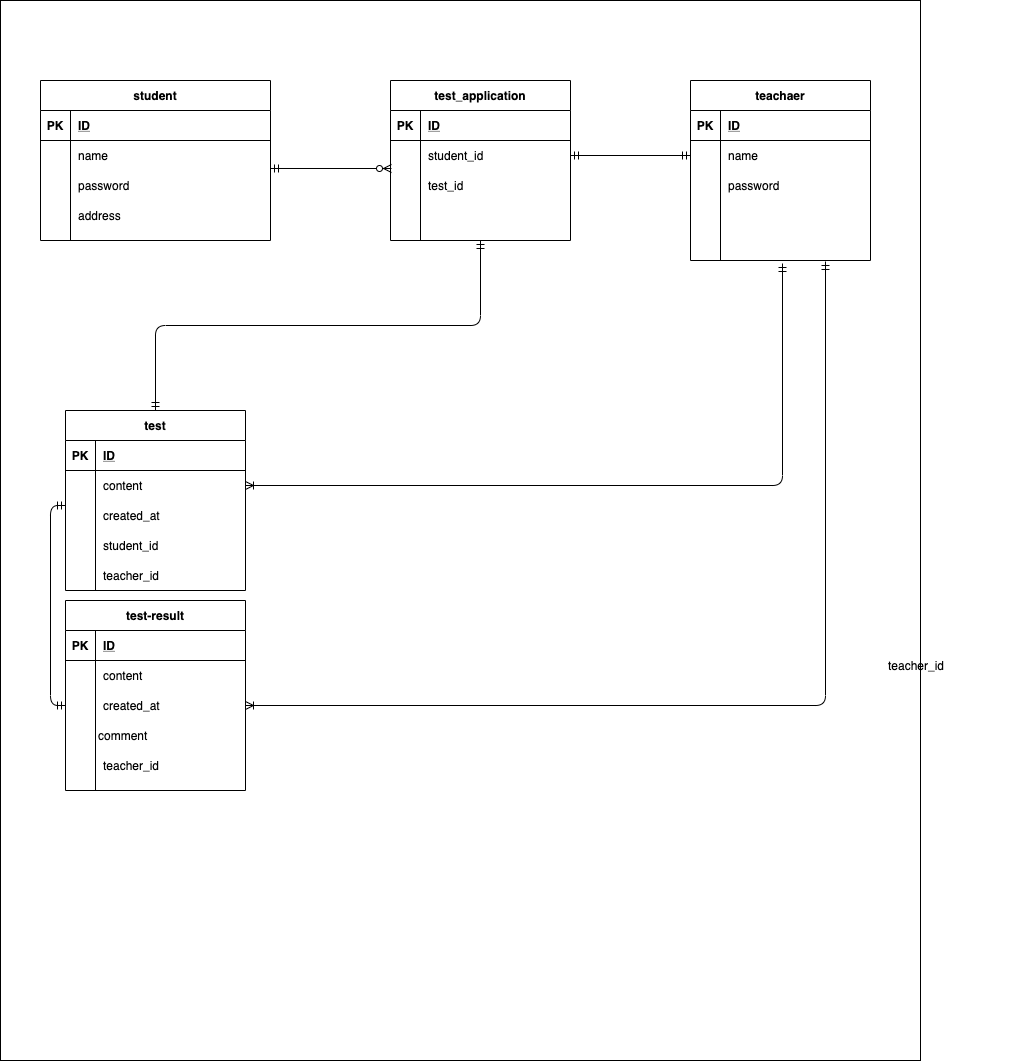

The diagram above was exported from draw.io. Its source (the exported page's mxGraphModel, read from the mxfile embedded in the PNG):
<mxGraphModel dx="1555" dy="680" grid="1" gridSize="10" guides="1" tooltips="1" connect="1" arrows="1" fold="1" page="1" pageScale="1" pageWidth="827" pageHeight="1169" math="0" shadow="0">
  <root>
    <mxCell id="0" />
    <mxCell id="1" parent="0" />
    <mxCell id="39" value="" style="rounded=0;whiteSpace=wrap;html=1;" parent="1" vertex="1">
      <mxGeometry x="-120" y="80" width="920" height="1060" as="geometry" />
    </mxCell>
    <mxCell id="40" value="student" style="shape=table;startSize=30;container=1;collapsible=1;childLayout=tableLayout;fixedRows=1;rowLines=0;fontStyle=1;align=center;resizeLast=1;" parent="1" vertex="1">
      <mxGeometry x="-80" y="160" width="230" height="160" as="geometry" />
    </mxCell>
    <mxCell id="41" value="" style="shape=partialRectangle;collapsible=0;dropTarget=0;pointerEvents=0;fillColor=none;top=0;left=0;bottom=1;right=0;points=[[0,0.5],[1,0.5]];portConstraint=eastwest;" parent="40" vertex="1">
      <mxGeometry y="30" width="230" height="30" as="geometry" />
    </mxCell>
    <mxCell id="42" value="PK" style="shape=partialRectangle;connectable=0;fillColor=none;top=0;left=0;bottom=0;right=0;fontStyle=1;overflow=hidden;" parent="41" vertex="1">
      <mxGeometry width="30" height="30" as="geometry" />
    </mxCell>
    <mxCell id="43" value="ID" style="shape=partialRectangle;connectable=0;fillColor=none;top=0;left=0;bottom=0;right=0;align=left;spacingLeft=6;fontStyle=5;overflow=hidden;" parent="41" vertex="1">
      <mxGeometry x="30" width="200" height="30" as="geometry" />
    </mxCell>
    <mxCell id="44" value="" style="shape=partialRectangle;collapsible=0;dropTarget=0;pointerEvents=0;fillColor=none;top=0;left=0;bottom=0;right=0;points=[[0,0.5],[1,0.5]];portConstraint=eastwest;" parent="40" vertex="1">
      <mxGeometry y="60" width="230" height="30" as="geometry" />
    </mxCell>
    <mxCell id="45" value="" style="shape=partialRectangle;connectable=0;fillColor=none;top=0;left=0;bottom=0;right=0;editable=1;overflow=hidden;" parent="44" vertex="1">
      <mxGeometry width="30" height="30" as="geometry" />
    </mxCell>
    <mxCell id="46" value="name" style="shape=partialRectangle;connectable=0;fillColor=none;top=0;left=0;bottom=0;right=0;align=left;spacingLeft=6;overflow=hidden;" parent="44" vertex="1">
      <mxGeometry x="30" width="200" height="30" as="geometry" />
    </mxCell>
    <mxCell id="47" value="" style="shape=partialRectangle;collapsible=0;dropTarget=0;pointerEvents=0;fillColor=none;top=0;left=0;bottom=0;right=0;points=[[0,0.5],[1,0.5]];portConstraint=eastwest;" parent="40" vertex="1">
      <mxGeometry y="90" width="230" height="30" as="geometry" />
    </mxCell>
    <mxCell id="48" value="" style="shape=partialRectangle;connectable=0;fillColor=none;top=0;left=0;bottom=0;right=0;editable=1;overflow=hidden;" parent="47" vertex="1">
      <mxGeometry width="30" height="30" as="geometry" />
    </mxCell>
    <mxCell id="49" value="password" style="shape=partialRectangle;connectable=0;fillColor=none;top=0;left=0;bottom=0;right=0;align=left;spacingLeft=6;overflow=hidden;" parent="47" vertex="1">
      <mxGeometry x="30" width="200" height="30" as="geometry" />
    </mxCell>
    <mxCell id="50" value="" style="shape=partialRectangle;collapsible=0;dropTarget=0;pointerEvents=0;fillColor=none;top=0;left=0;bottom=0;right=0;points=[[0,0.5],[1,0.5]];portConstraint=eastwest;" parent="40" vertex="1">
      <mxGeometry y="120" width="230" height="30" as="geometry" />
    </mxCell>
    <mxCell id="51" value="" style="shape=partialRectangle;connectable=0;fillColor=none;top=0;left=0;bottom=0;right=0;editable=1;overflow=hidden;" parent="50" vertex="1">
      <mxGeometry width="30" height="30" as="geometry" />
    </mxCell>
    <mxCell id="52" value="address" style="shape=partialRectangle;connectable=0;fillColor=none;top=0;left=0;bottom=0;right=0;align=left;spacingLeft=6;overflow=hidden;" parent="50" vertex="1">
      <mxGeometry x="30" width="200" height="30" as="geometry" />
    </mxCell>
    <mxCell id="53" value="teachaer" style="shape=table;startSize=30;container=1;collapsible=1;childLayout=tableLayout;fixedRows=1;rowLines=0;fontStyle=1;align=center;resizeLast=1;" parent="1" vertex="1">
      <mxGeometry x="570" y="160" width="180" height="180" as="geometry" />
    </mxCell>
    <mxCell id="54" value="" style="shape=partialRectangle;collapsible=0;dropTarget=0;pointerEvents=0;fillColor=none;top=0;left=0;bottom=1;right=0;points=[[0,0.5],[1,0.5]];portConstraint=eastwest;" parent="53" vertex="1">
      <mxGeometry y="30" width="180" height="30" as="geometry" />
    </mxCell>
    <mxCell id="55" value="PK" style="shape=partialRectangle;connectable=0;fillColor=none;top=0;left=0;bottom=0;right=0;fontStyle=1;overflow=hidden;" parent="54" vertex="1">
      <mxGeometry width="30" height="30" as="geometry" />
    </mxCell>
    <mxCell id="56" value="ID" style="shape=partialRectangle;connectable=0;fillColor=none;top=0;left=0;bottom=0;right=0;align=left;spacingLeft=6;fontStyle=5;overflow=hidden;" parent="54" vertex="1">
      <mxGeometry x="30" width="150" height="30" as="geometry" />
    </mxCell>
    <mxCell id="57" value="" style="shape=partialRectangle;collapsible=0;dropTarget=0;pointerEvents=0;fillColor=none;top=0;left=0;bottom=0;right=0;points=[[0,0.5],[1,0.5]];portConstraint=eastwest;" parent="53" vertex="1">
      <mxGeometry y="60" width="180" height="30" as="geometry" />
    </mxCell>
    <mxCell id="58" value="" style="shape=partialRectangle;connectable=0;fillColor=none;top=0;left=0;bottom=0;right=0;editable=1;overflow=hidden;" parent="57" vertex="1">
      <mxGeometry width="30" height="30" as="geometry" />
    </mxCell>
    <mxCell id="59" value="name" style="shape=partialRectangle;connectable=0;fillColor=none;top=0;left=0;bottom=0;right=0;align=left;spacingLeft=6;overflow=hidden;" parent="57" vertex="1">
      <mxGeometry x="30" width="150" height="30" as="geometry" />
    </mxCell>
    <mxCell id="60" value="" style="shape=partialRectangle;collapsible=0;dropTarget=0;pointerEvents=0;fillColor=none;top=0;left=0;bottom=0;right=0;points=[[0,0.5],[1,0.5]];portConstraint=eastwest;" parent="53" vertex="1">
      <mxGeometry y="90" width="180" height="30" as="geometry" />
    </mxCell>
    <mxCell id="61" value="" style="shape=partialRectangle;connectable=0;fillColor=none;top=0;left=0;bottom=0;right=0;editable=1;overflow=hidden;" parent="60" vertex="1">
      <mxGeometry width="30" height="30" as="geometry" />
    </mxCell>
    <mxCell id="62" value="password" style="shape=partialRectangle;connectable=0;fillColor=none;top=0;left=0;bottom=0;right=0;align=left;spacingLeft=6;overflow=hidden;" parent="60" vertex="1">
      <mxGeometry x="30" width="150" height="30" as="geometry" />
    </mxCell>
    <mxCell id="63" value="" style="shape=partialRectangle;collapsible=0;dropTarget=0;pointerEvents=0;fillColor=none;top=0;left=0;bottom=0;right=0;points=[[0,0.5],[1,0.5]];portConstraint=eastwest;" parent="53" vertex="1">
      <mxGeometry y="120" width="180" height="30" as="geometry" />
    </mxCell>
    <mxCell id="64" value="" style="shape=partialRectangle;connectable=0;fillColor=none;top=0;left=0;bottom=0;right=0;editable=1;overflow=hidden;" parent="63" vertex="1">
      <mxGeometry width="30" height="30" as="geometry" />
    </mxCell>
    <mxCell id="65" value="" style="shape=partialRectangle;connectable=0;fillColor=none;top=0;left=0;bottom=0;right=0;align=left;spacingLeft=6;overflow=hidden;" parent="63" vertex="1">
      <mxGeometry x="30" width="150" height="30" as="geometry" />
    </mxCell>
    <mxCell id="109" value="" style="shape=partialRectangle;collapsible=0;dropTarget=0;pointerEvents=0;fillColor=none;top=0;left=0;bottom=0;right=0;points=[[0,0.5],[1,0.5]];portConstraint=eastwest;" parent="53" vertex="1">
      <mxGeometry y="150" width="180" height="30" as="geometry" />
    </mxCell>
    <mxCell id="110" value="" style="shape=partialRectangle;connectable=0;fillColor=none;top=0;left=0;bottom=0;right=0;editable=1;overflow=hidden;" parent="109" vertex="1">
      <mxGeometry width="30" height="30" as="geometry" />
    </mxCell>
    <mxCell id="111" value="" style="shape=partialRectangle;connectable=0;fillColor=none;top=0;left=0;bottom=0;right=0;align=left;spacingLeft=6;overflow=hidden;" parent="109" vertex="1">
      <mxGeometry x="30" width="150" height="30" as="geometry" />
    </mxCell>
    <mxCell id="68" value="test" style="shape=table;startSize=30;container=1;collapsible=1;childLayout=tableLayout;fixedRows=1;rowLines=0;fontStyle=1;align=center;resizeLast=1;" parent="1" vertex="1">
      <mxGeometry x="-55" y="490" width="180" height="180" as="geometry" />
    </mxCell>
    <mxCell id="69" value="" style="shape=partialRectangle;collapsible=0;dropTarget=0;pointerEvents=0;fillColor=none;top=0;left=0;bottom=1;right=0;points=[[0,0.5],[1,0.5]];portConstraint=eastwest;" parent="68" vertex="1">
      <mxGeometry y="30" width="180" height="30" as="geometry" />
    </mxCell>
    <mxCell id="70" value="PK" style="shape=partialRectangle;connectable=0;fillColor=none;top=0;left=0;bottom=0;right=0;fontStyle=1;overflow=hidden;" parent="69" vertex="1">
      <mxGeometry width="30" height="30" as="geometry" />
    </mxCell>
    <mxCell id="71" value="ID" style="shape=partialRectangle;connectable=0;fillColor=none;top=0;left=0;bottom=0;right=0;align=left;spacingLeft=6;fontStyle=5;overflow=hidden;" parent="69" vertex="1">
      <mxGeometry x="30" width="150" height="30" as="geometry" />
    </mxCell>
    <mxCell id="75" value="" style="shape=partialRectangle;collapsible=0;dropTarget=0;pointerEvents=0;fillColor=none;top=0;left=0;bottom=0;right=0;points=[[0,0.5],[1,0.5]];portConstraint=eastwest;" parent="68" vertex="1">
      <mxGeometry y="60" width="180" height="30" as="geometry" />
    </mxCell>
    <mxCell id="76" value="" style="shape=partialRectangle;connectable=0;fillColor=none;top=0;left=0;bottom=0;right=0;editable=1;overflow=hidden;" parent="75" vertex="1">
      <mxGeometry width="30" height="30" as="geometry" />
    </mxCell>
    <mxCell id="77" value="content" style="shape=partialRectangle;connectable=0;fillColor=none;top=0;left=0;bottom=0;right=0;align=left;spacingLeft=6;overflow=hidden;" parent="75" vertex="1">
      <mxGeometry x="30" width="150" height="30" as="geometry" />
    </mxCell>
    <mxCell id="78" value="" style="shape=partialRectangle;collapsible=0;dropTarget=0;pointerEvents=0;fillColor=none;top=0;left=0;bottom=0;right=0;points=[[0,0.5],[1,0.5]];portConstraint=eastwest;" parent="68" vertex="1">
      <mxGeometry y="90" width="180" height="30" as="geometry" />
    </mxCell>
    <mxCell id="79" value="" style="shape=partialRectangle;connectable=0;fillColor=none;top=0;left=0;bottom=0;right=0;editable=1;overflow=hidden;" parent="78" vertex="1">
      <mxGeometry width="30" height="30" as="geometry" />
    </mxCell>
    <mxCell id="80" value="created_at" style="shape=partialRectangle;connectable=0;fillColor=none;top=0;left=0;bottom=0;right=0;align=left;spacingLeft=6;overflow=hidden;" parent="78" vertex="1">
      <mxGeometry x="30" width="150" height="30" as="geometry" />
    </mxCell>
    <mxCell id="72" value="" style="shape=partialRectangle;collapsible=0;dropTarget=0;pointerEvents=0;fillColor=none;top=0;left=0;bottom=0;right=0;points=[[0,0.5],[1,0.5]];portConstraint=eastwest;" parent="68" vertex="1">
      <mxGeometry y="120" width="180" height="30" as="geometry" />
    </mxCell>
    <mxCell id="73" value="" style="shape=partialRectangle;connectable=0;fillColor=none;top=0;left=0;bottom=0;right=0;editable=1;overflow=hidden;" parent="72" vertex="1">
      <mxGeometry width="30" height="30" as="geometry" />
    </mxCell>
    <mxCell id="74" value="student_id" style="shape=partialRectangle;connectable=0;fillColor=none;top=0;left=0;bottom=0;right=0;align=left;spacingLeft=6;overflow=hidden;" parent="72" vertex="1">
      <mxGeometry x="30" width="150" height="30" as="geometry" />
    </mxCell>
    <mxCell id="82" value="" style="fontSize=12;html=1;endArrow=ERzeroToMany;startArrow=ERmandOne;exitX=1;exitY=-0.067;exitDx=0;exitDy=0;exitPerimeter=0;" parent="1" source="47" edge="1">
      <mxGeometry width="100" height="100" relative="1" as="geometry">
        <mxPoint x="260" y="350" as="sourcePoint" />
        <mxPoint x="271" y="248" as="targetPoint" />
      </mxGeometry>
    </mxCell>
    <mxCell id="83" value="test_application" style="shape=table;startSize=30;container=1;collapsible=1;childLayout=tableLayout;fixedRows=1;rowLines=0;fontStyle=1;align=center;resizeLast=1;" parent="1" vertex="1">
      <mxGeometry x="270" y="160" width="180" height="160" as="geometry" />
    </mxCell>
    <mxCell id="84" value="" style="shape=partialRectangle;collapsible=0;dropTarget=0;pointerEvents=0;fillColor=none;top=0;left=0;bottom=1;right=0;points=[[0,0.5],[1,0.5]];portConstraint=eastwest;" parent="83" vertex="1">
      <mxGeometry y="30" width="180" height="30" as="geometry" />
    </mxCell>
    <mxCell id="85" value="PK" style="shape=partialRectangle;connectable=0;fillColor=none;top=0;left=0;bottom=0;right=0;fontStyle=1;overflow=hidden;" parent="84" vertex="1">
      <mxGeometry width="30" height="30" as="geometry" />
    </mxCell>
    <mxCell id="86" value="ID" style="shape=partialRectangle;connectable=0;fillColor=none;top=0;left=0;bottom=0;right=0;align=left;spacingLeft=6;fontStyle=5;overflow=hidden;" parent="84" vertex="1">
      <mxGeometry x="30" width="150" height="30" as="geometry" />
    </mxCell>
    <mxCell id="90" value="" style="shape=partialRectangle;collapsible=0;dropTarget=0;pointerEvents=0;fillColor=none;top=0;left=0;bottom=0;right=0;points=[[0,0.5],[1,0.5]];portConstraint=eastwest;" parent="83" vertex="1">
      <mxGeometry y="60" width="180" height="30" as="geometry" />
    </mxCell>
    <mxCell id="91" value="" style="shape=partialRectangle;connectable=0;fillColor=none;top=0;left=0;bottom=0;right=0;editable=1;overflow=hidden;" parent="90" vertex="1">
      <mxGeometry width="30" height="30" as="geometry" />
    </mxCell>
    <mxCell id="92" value="student_id" style="shape=partialRectangle;connectable=0;fillColor=none;top=0;left=0;bottom=0;right=0;align=left;spacingLeft=6;overflow=hidden;" parent="90" vertex="1">
      <mxGeometry x="30" width="150" height="30" as="geometry" />
    </mxCell>
    <mxCell id="93" value="" style="shape=partialRectangle;collapsible=0;dropTarget=0;pointerEvents=0;fillColor=none;top=0;left=0;bottom=0;right=0;points=[[0,0.5],[1,0.5]];portConstraint=eastwest;" parent="83" vertex="1">
      <mxGeometry y="90" width="180" height="30" as="geometry" />
    </mxCell>
    <mxCell id="94" value="" style="shape=partialRectangle;connectable=0;fillColor=none;top=0;left=0;bottom=0;right=0;editable=1;overflow=hidden;" parent="93" vertex="1">
      <mxGeometry width="30" height="30" as="geometry" />
    </mxCell>
    <mxCell id="95" value="test_id" style="shape=partialRectangle;connectable=0;fillColor=none;top=0;left=0;bottom=0;right=0;align=left;spacingLeft=6;overflow=hidden;" parent="93" vertex="1">
      <mxGeometry x="30" width="150" height="30" as="geometry" />
    </mxCell>
    <mxCell id="150" value="" style="edgeStyle=orthogonalEdgeStyle;fontSize=12;html=1;endArrow=ERoneToMany;startArrow=ERmandOne;entryX=1;entryY=0.5;entryDx=0;entryDy=0;" parent="1" target="75" edge="1">
      <mxGeometry width="100" height="100" relative="1" as="geometry">
        <mxPoint x="662" y="343" as="sourcePoint" />
        <mxPoint x="670" y="630" as="targetPoint" />
      </mxGeometry>
    </mxCell>
    <mxCell id="152" value="" style="edgeStyle=orthogonalEdgeStyle;fontSize=12;html=1;endArrow=ERmandOne;startArrow=ERmandOne;exitX=0.5;exitY=0;exitDx=0;exitDy=0;entryX=0.5;entryY=1;entryDx=0;entryDy=0;" parent="1" source="68" target="83" edge="1">
      <mxGeometry width="100" height="100" relative="1" as="geometry">
        <mxPoint x="125" y="765" as="sourcePoint" />
        <mxPoint x="660" y="680" as="targetPoint" />
      </mxGeometry>
    </mxCell>
    <mxCell id="153" value="" style="edgeStyle=orthogonalEdgeStyle;fontSize=12;html=1;endArrow=ERmandOne;startArrow=ERmandOne;entryX=1;entryY=0.5;entryDx=0;entryDy=0;exitX=0;exitY=0.5;exitDx=0;exitDy=0;" parent="1" source="57" target="90" edge="1">
      <mxGeometry width="100" height="100" relative="1" as="geometry">
        <mxPoint x="568.7399999999998" y="518.56" as="sourcePoint" />
        <mxPoint x="670" y="630" as="targetPoint" />
      </mxGeometry>
    </mxCell>
    <mxCell id="169" value="teacher_id" style="shape=partialRectangle;connectable=0;fillColor=none;top=0;left=0;bottom=0;right=0;align=left;spacingLeft=6;overflow=hidden;" parent="1" vertex="1">
      <mxGeometry x="-25" y="640" width="150" height="30" as="geometry" />
    </mxCell>
    <mxCell id="170" value="teacher_id" style="shape=partialRectangle;connectable=0;fillColor=none;top=0;left=0;bottom=0;right=0;align=left;spacingLeft=6;overflow=hidden;" parent="1" vertex="1">
      <mxGeometry x="760" y="730" width="150" height="30" as="geometry" />
    </mxCell>
    <mxCell id="171" value="comment" style="shape=partialRectangle;connectable=0;fillColor=none;top=0;left=0;bottom=0;right=0;align=left;spacingLeft=6;overflow=hidden;" parent="1" vertex="1">
      <mxGeometry x="-30" y="800" width="150" height="30" as="geometry" />
    </mxCell>
    <mxCell id="172" value="test-result" style="shape=table;startSize=30;container=1;collapsible=1;childLayout=tableLayout;fixedRows=1;rowLines=0;fontStyle=1;align=center;resizeLast=1;" vertex="1" parent="1">
      <mxGeometry x="-55" y="680" width="180" height="190" as="geometry" />
    </mxCell>
    <mxCell id="173" value="" style="shape=partialRectangle;collapsible=0;dropTarget=0;pointerEvents=0;fillColor=none;top=0;left=0;bottom=1;right=0;points=[[0,0.5],[1,0.5]];portConstraint=eastwest;" vertex="1" parent="172">
      <mxGeometry y="30" width="180" height="30" as="geometry" />
    </mxCell>
    <mxCell id="174" value="PK" style="shape=partialRectangle;connectable=0;fillColor=none;top=0;left=0;bottom=0;right=0;fontStyle=1;overflow=hidden;" vertex="1" parent="173">
      <mxGeometry width="30" height="30" as="geometry" />
    </mxCell>
    <mxCell id="175" value="ID" style="shape=partialRectangle;connectable=0;fillColor=none;top=0;left=0;bottom=0;right=0;align=left;spacingLeft=6;fontStyle=5;overflow=hidden;" vertex="1" parent="173">
      <mxGeometry x="30" width="150" height="30" as="geometry" />
    </mxCell>
    <mxCell id="176" value="" style="shape=partialRectangle;collapsible=0;dropTarget=0;pointerEvents=0;fillColor=none;top=0;left=0;bottom=0;right=0;points=[[0,0.5],[1,0.5]];portConstraint=eastwest;" vertex="1" parent="172">
      <mxGeometry y="60" width="180" height="30" as="geometry" />
    </mxCell>
    <mxCell id="177" value="" style="shape=partialRectangle;connectable=0;fillColor=none;top=0;left=0;bottom=0;right=0;editable=1;overflow=hidden;" vertex="1" parent="176">
      <mxGeometry width="30" height="30" as="geometry" />
    </mxCell>
    <mxCell id="178" value="content" style="shape=partialRectangle;connectable=0;fillColor=none;top=0;left=0;bottom=0;right=0;align=left;spacingLeft=6;overflow=hidden;" vertex="1" parent="176">
      <mxGeometry x="30" width="150" height="30" as="geometry" />
    </mxCell>
    <mxCell id="179" value="" style="shape=partialRectangle;collapsible=0;dropTarget=0;pointerEvents=0;fillColor=none;top=0;left=0;bottom=0;right=0;points=[[0,0.5],[1,0.5]];portConstraint=eastwest;" vertex="1" parent="172">
      <mxGeometry y="90" width="180" height="30" as="geometry" />
    </mxCell>
    <mxCell id="180" value="" style="shape=partialRectangle;connectable=0;fillColor=none;top=0;left=0;bottom=0;right=0;editable=1;overflow=hidden;" vertex="1" parent="179">
      <mxGeometry width="30" height="30" as="geometry" />
    </mxCell>
    <mxCell id="181" value="created_at" style="shape=partialRectangle;connectable=0;fillColor=none;top=0;left=0;bottom=0;right=0;align=left;spacingLeft=6;overflow=hidden;" vertex="1" parent="179">
      <mxGeometry x="30" width="150" height="30" as="geometry" />
    </mxCell>
    <mxCell id="182" value="" style="shape=partialRectangle;collapsible=0;dropTarget=0;pointerEvents=0;fillColor=none;top=0;left=0;bottom=0;right=0;points=[[0,0.5],[1,0.5]];portConstraint=eastwest;" vertex="1" parent="172">
      <mxGeometry y="120" width="180" height="30" as="geometry" />
    </mxCell>
    <mxCell id="183" value="" style="shape=partialRectangle;connectable=0;fillColor=none;top=0;left=0;bottom=0;right=0;editable=1;overflow=hidden;" vertex="1" parent="182">
      <mxGeometry width="30" height="30" as="geometry" />
    </mxCell>
    <mxCell id="184" value="" style="shape=partialRectangle;connectable=0;fillColor=none;top=0;left=0;bottom=0;right=0;align=left;spacingLeft=6;overflow=hidden;" vertex="1" parent="182">
      <mxGeometry x="30" width="150" height="30" as="geometry" />
    </mxCell>
    <mxCell id="187" value="teacher_id" style="shape=partialRectangle;connectable=0;fillColor=none;top=0;left=0;bottom=0;right=0;align=left;spacingLeft=6;overflow=hidden;" vertex="1" parent="1">
      <mxGeometry x="-25" y="830" width="150" height="30" as="geometry" />
    </mxCell>
    <mxCell id="189" value="" style="edgeStyle=orthogonalEdgeStyle;fontSize=12;html=1;endArrow=ERmandOne;startArrow=ERmandOne;exitX=0.5;exitY=0;exitDx=0;exitDy=0;entryX=0;entryY=0.5;entryDx=0;entryDy=0;" edge="1" parent="1" target="179">
      <mxGeometry width="100" height="100" relative="1" as="geometry">
        <mxPoint x="-55" y="585" as="sourcePoint" />
        <mxPoint x="270" y="415" as="targetPoint" />
        <Array as="points">
          <mxPoint x="-70" y="585" />
          <mxPoint x="-70" y="785" />
        </Array>
      </mxGeometry>
    </mxCell>
    <mxCell id="190" value="" style="edgeStyle=orthogonalEdgeStyle;fontSize=12;html=1;endArrow=ERoneToMany;startArrow=ERmandOne;exitX=0.75;exitY=1.033;exitDx=0;exitDy=0;exitPerimeter=0;entryX=1;entryY=0.5;entryDx=0;entryDy=0;" edge="1" parent="1" source="109" target="179">
      <mxGeometry width="100" height="100" relative="1" as="geometry">
        <mxPoint x="672" y="353" as="sourcePoint" />
        <mxPoint x="121" y="769" as="targetPoint" />
        <Array as="points" />
      </mxGeometry>
    </mxCell>
  </root>
</mxGraphModel>